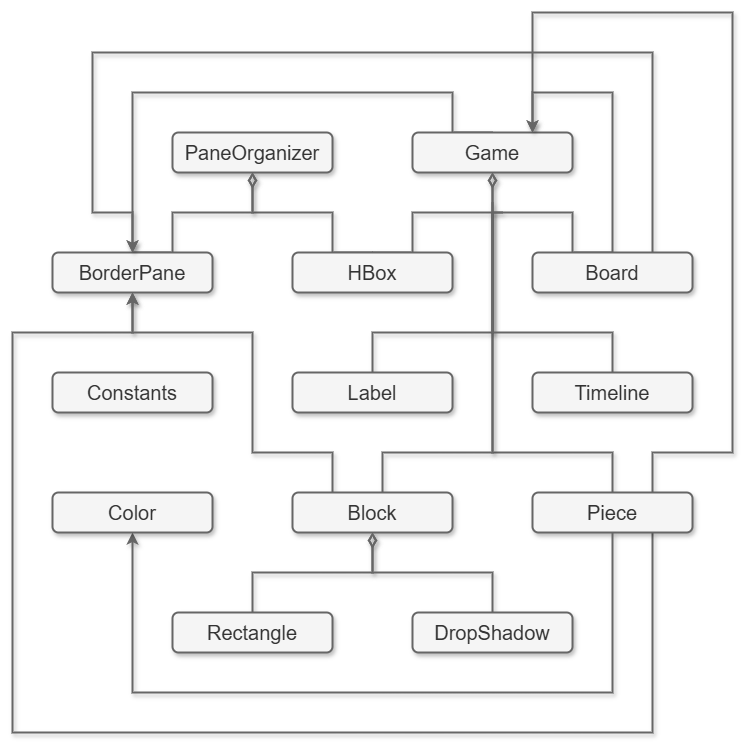

The diagram above was exported from draw.io. Its source (the exported page's mxGraphModel, read from the mxfile embedded in the PNG):
<mxGraphModel dx="546" dy="1496" grid="1" gridSize="10" guides="1" tooltips="1" connect="1" arrows="1" fold="1" page="1" pageScale="1" pageWidth="1200" pageHeight="1600" math="0" shadow="0">
  <root>
    <mxCell id="0" />
    <mxCell id="1" parent="0" />
    <mxCell id="i9nloyrplZUpByqj43Ct-37" style="edgeStyle=orthogonalEdgeStyle;rounded=0;orthogonalLoop=1;jettySize=auto;html=1;exitX=0.5;exitY=0;exitDx=0;exitDy=0;entryX=0.5;entryY=0;entryDx=0;entryDy=0;strokeWidth=2;shadow=1;fontSize=20;fillColor=#f5f5f5;strokeColor=#666666;" edge="1" parent="1" source="GuiFIJFloJ2Xu7JYoUFi-1" target="i9nloyrplZUpByqj43Ct-5">
      <mxGeometry relative="1" as="geometry">
        <Array as="points">
          <mxPoint x="600" y="160" />
          <mxPoint x="600" y="120" />
          <mxPoint x="280" y="120" />
        </Array>
      </mxGeometry>
    </mxCell>
    <mxCell id="i9nloyrplZUpByqj43Ct-40" style="edgeStyle=orthogonalEdgeStyle;rounded=0;orthogonalLoop=1;jettySize=auto;html=1;exitX=0.75;exitY=0;exitDx=0;exitDy=0;entryX=0.5;entryY=0;entryDx=0;entryDy=0;startArrow=classic;startFill=1;endArrow=none;endFill=0;strokeWidth=2;shadow=1;fontSize=20;fillColor=#f5f5f5;strokeColor=#666666;" edge="1" parent="1" source="GuiFIJFloJ2Xu7JYoUFi-1" target="i9nloyrplZUpByqj43Ct-9">
      <mxGeometry relative="1" as="geometry">
        <Array as="points">
          <mxPoint x="680" y="120" />
          <mxPoint x="760" y="120" />
        </Array>
      </mxGeometry>
    </mxCell>
    <mxCell id="GuiFIJFloJ2Xu7JYoUFi-1" value="Game" style="rounded=1;whiteSpace=wrap;html=1;strokeWidth=2;shadow=1;fontSize=20;fillColor=#f5f5f5;strokeColor=#666666;fontColor=#333333;" parent="1" vertex="1">
      <mxGeometry x="560" y="160" width="160" height="40" as="geometry" />
    </mxCell>
    <mxCell id="i9nloyrplZUpByqj43Ct-30" style="edgeStyle=orthogonalEdgeStyle;rounded=0;orthogonalLoop=1;jettySize=auto;html=1;exitX=0.5;exitY=0;exitDx=0;exitDy=0;entryX=0.5;entryY=1;entryDx=0;entryDy=0;endArrow=diamondThin;endFill=0;endSize=10;strokeWidth=2;shadow=1;fontSize=20;fillColor=#f5f5f5;strokeColor=#666666;" edge="1" parent="1" source="GuiFIJFloJ2Xu7JYoUFi-2" target="GuiFIJFloJ2Xu7JYoUFi-3">
      <mxGeometry relative="1" as="geometry">
        <Array as="points">
          <mxPoint x="480" y="280" />
          <mxPoint x="480" y="240" />
          <mxPoint x="400" y="240" />
        </Array>
      </mxGeometry>
    </mxCell>
    <mxCell id="i9nloyrplZUpByqj43Ct-31" style="edgeStyle=orthogonalEdgeStyle;rounded=0;orthogonalLoop=1;jettySize=auto;html=1;exitX=0.5;exitY=0;exitDx=0;exitDy=0;entryX=0.5;entryY=1;entryDx=0;entryDy=0;endArrow=diamondThin;endFill=0;endSize=10;strokeWidth=2;shadow=1;fontSize=20;fillColor=#f5f5f5;strokeColor=#666666;" edge="1" parent="1" source="GuiFIJFloJ2Xu7JYoUFi-2" target="GuiFIJFloJ2Xu7JYoUFi-1">
      <mxGeometry relative="1" as="geometry">
        <Array as="points">
          <mxPoint x="560" y="280" />
          <mxPoint x="560" y="240" />
          <mxPoint x="640" y="240" />
        </Array>
      </mxGeometry>
    </mxCell>
    <mxCell id="GuiFIJFloJ2Xu7JYoUFi-2" value="HBox" style="rounded=1;whiteSpace=wrap;html=1;strokeWidth=2;shadow=1;fontSize=20;fillColor=#f5f5f5;strokeColor=#666666;fontColor=#333333;" parent="1" vertex="1">
      <mxGeometry x="440" y="280" width="160" height="40" as="geometry" />
    </mxCell>
    <mxCell id="GuiFIJFloJ2Xu7JYoUFi-3" value="PaneOrganizer" style="rounded=1;whiteSpace=wrap;html=1;strokeWidth=2;shadow=1;fontSize=20;fillColor=#f5f5f5;strokeColor=#666666;fontColor=#333333;" parent="1" vertex="1">
      <mxGeometry x="320" y="160" width="160" height="40" as="geometry" />
    </mxCell>
    <mxCell id="i9nloyrplZUpByqj43Ct-33" style="edgeStyle=orthogonalEdgeStyle;rounded=0;orthogonalLoop=1;jettySize=auto;html=1;exitX=0.5;exitY=0;exitDx=0;exitDy=0;endArrow=none;endFill=0;strokeWidth=2;shadow=1;fontSize=20;fillColor=#f5f5f5;strokeColor=#666666;" edge="1" parent="1" source="i9nloyrplZUpByqj43Ct-2">
      <mxGeometry relative="1" as="geometry">
        <mxPoint x="640" y="230" as="targetPoint" />
        <Array as="points">
          <mxPoint x="520" y="360" />
          <mxPoint x="640" y="360" />
        </Array>
      </mxGeometry>
    </mxCell>
    <mxCell id="i9nloyrplZUpByqj43Ct-2" value="Label" style="rounded=1;whiteSpace=wrap;html=1;strokeWidth=2;shadow=1;fontSize=20;fillColor=#f5f5f5;strokeColor=#666666;fontColor=#333333;" vertex="1" parent="1">
      <mxGeometry x="440" y="400" width="160" height="40" as="geometry" />
    </mxCell>
    <mxCell id="i9nloyrplZUpByqj43Ct-36" style="edgeStyle=orthogonalEdgeStyle;rounded=0;orthogonalLoop=1;jettySize=auto;html=1;exitX=0.5;exitY=0;exitDx=0;exitDy=0;endArrow=none;endFill=0;strokeWidth=2;shadow=1;fontSize=20;fillColor=#f5f5f5;strokeColor=#666666;" edge="1" parent="1" source="i9nloyrplZUpByqj43Ct-3">
      <mxGeometry relative="1" as="geometry">
        <mxPoint x="650" y="240" as="targetPoint" />
        <Array as="points">
          <mxPoint x="760" y="480" />
          <mxPoint x="640" y="480" />
          <mxPoint x="640" y="240" />
        </Array>
      </mxGeometry>
    </mxCell>
    <mxCell id="i9nloyrplZUpByqj43Ct-48" style="edgeStyle=orthogonalEdgeStyle;rounded=0;orthogonalLoop=1;jettySize=auto;html=1;exitX=0.75;exitY=1;exitDx=0;exitDy=0;entryX=0.5;entryY=1;entryDx=0;entryDy=0;strokeWidth=2;shadow=1;fontSize=20;fillColor=#f5f5f5;strokeColor=#666666;" edge="1" parent="1" source="i9nloyrplZUpByqj43Ct-3" target="i9nloyrplZUpByqj43Ct-5">
      <mxGeometry relative="1" as="geometry">
        <Array as="points">
          <mxPoint x="800" y="760" />
          <mxPoint x="160" y="760" />
          <mxPoint x="160" y="360" />
          <mxPoint x="280" y="360" />
        </Array>
      </mxGeometry>
    </mxCell>
    <mxCell id="i9nloyrplZUpByqj43Ct-54" style="edgeStyle=orthogonalEdgeStyle;rounded=0;orthogonalLoop=1;jettySize=auto;html=1;exitX=0.75;exitY=0;exitDx=0;exitDy=0;entryX=0.75;entryY=0;entryDx=0;entryDy=0;strokeWidth=2;shadow=1;fontSize=20;fillColor=#f5f5f5;strokeColor=#666666;" edge="1" parent="1" source="i9nloyrplZUpByqj43Ct-3" target="GuiFIJFloJ2Xu7JYoUFi-1">
      <mxGeometry relative="1" as="geometry">
        <Array as="points">
          <mxPoint x="800" y="480" />
          <mxPoint x="880" y="480" />
          <mxPoint x="880" y="40" />
          <mxPoint x="680" y="40" />
        </Array>
      </mxGeometry>
    </mxCell>
    <mxCell id="i9nloyrplZUpByqj43Ct-3" value="Piece" style="rounded=1;whiteSpace=wrap;html=1;strokeWidth=2;shadow=1;fontSize=20;fillColor=#f5f5f5;strokeColor=#666666;fontColor=#333333;" vertex="1" parent="1">
      <mxGeometry x="680" y="520" width="160" height="40" as="geometry" />
    </mxCell>
    <mxCell id="i9nloyrplZUpByqj43Ct-4" value="Constants" style="rounded=1;whiteSpace=wrap;html=1;strokeWidth=2;shadow=1;fontSize=20;fillColor=#f5f5f5;strokeColor=#666666;fontColor=#333333;" vertex="1" parent="1">
      <mxGeometry x="200" y="400" width="160" height="40" as="geometry" />
    </mxCell>
    <mxCell id="i9nloyrplZUpByqj43Ct-29" style="edgeStyle=orthogonalEdgeStyle;rounded=0;orthogonalLoop=1;jettySize=auto;html=1;exitX=0.5;exitY=0;exitDx=0;exitDy=0;entryX=0.5;entryY=1;entryDx=0;entryDy=0;endArrow=diamondThin;endFill=0;endSize=10;strokeWidth=2;shadow=1;fontSize=20;fillColor=#f5f5f5;strokeColor=#666666;" edge="1" parent="1" source="i9nloyrplZUpByqj43Ct-5" target="GuiFIJFloJ2Xu7JYoUFi-3">
      <mxGeometry relative="1" as="geometry">
        <Array as="points">
          <mxPoint x="320" y="280" />
          <mxPoint x="320" y="240" />
          <mxPoint x="400" y="240" />
        </Array>
      </mxGeometry>
    </mxCell>
    <mxCell id="i9nloyrplZUpByqj43Ct-5" value="BorderPane" style="rounded=1;whiteSpace=wrap;html=1;strokeWidth=2;shadow=1;fontSize=20;fillColor=#f5f5f5;strokeColor=#666666;fontColor=#333333;" vertex="1" parent="1">
      <mxGeometry x="200" y="280" width="160" height="40" as="geometry" />
    </mxCell>
    <mxCell id="i9nloyrplZUpByqj43Ct-35" style="edgeStyle=orthogonalEdgeStyle;rounded=0;orthogonalLoop=1;jettySize=auto;html=1;exitX=0.5;exitY=0;exitDx=0;exitDy=0;endArrow=none;endFill=0;strokeWidth=2;shadow=1;fontSize=20;fillColor=#f5f5f5;strokeColor=#666666;" edge="1" parent="1">
      <mxGeometry relative="1" as="geometry">
        <mxPoint x="640" y="240" as="targetPoint" />
        <mxPoint x="530" y="520" as="sourcePoint" />
        <Array as="points">
          <mxPoint x="530" y="480" />
          <mxPoint x="640" y="480" />
        </Array>
      </mxGeometry>
    </mxCell>
    <mxCell id="i9nloyrplZUpByqj43Ct-43" style="edgeStyle=orthogonalEdgeStyle;rounded=0;orthogonalLoop=1;jettySize=auto;html=1;exitX=0.25;exitY=0;exitDx=0;exitDy=0;strokeWidth=2;shadow=1;fontSize=20;fillColor=#f5f5f5;strokeColor=#666666;entryX=0.5;entryY=1;entryDx=0;entryDy=0;" edge="1" parent="1" source="i9nloyrplZUpByqj43Ct-6" target="i9nloyrplZUpByqj43Ct-5">
      <mxGeometry relative="1" as="geometry">
        <mxPoint x="320" y="320" as="targetPoint" />
        <Array as="points">
          <mxPoint x="480" y="480" />
          <mxPoint x="400" y="480" />
          <mxPoint x="400" y="360" />
          <mxPoint x="280" y="360" />
        </Array>
      </mxGeometry>
    </mxCell>
    <mxCell id="i9nloyrplZUpByqj43Ct-6" value="Block" style="rounded=1;whiteSpace=wrap;html=1;strokeWidth=2;shadow=1;fontSize=20;fillColor=#f5f5f5;strokeColor=#666666;fontColor=#333333;" vertex="1" parent="1">
      <mxGeometry x="440" y="520" width="160" height="40" as="geometry" />
    </mxCell>
    <mxCell id="i9nloyrplZUpByqj43Ct-32" style="edgeStyle=orthogonalEdgeStyle;rounded=0;orthogonalLoop=1;jettySize=auto;html=1;exitX=0.5;exitY=0;exitDx=0;exitDy=0;endArrow=diamondThin;endFill=0;endSize=10;strokeWidth=2;shadow=1;fontSize=20;fillColor=#f5f5f5;strokeColor=#666666;" edge="1" parent="1" source="i9nloyrplZUpByqj43Ct-9">
      <mxGeometry relative="1" as="geometry">
        <mxPoint x="640" y="200" as="targetPoint" />
        <Array as="points">
          <mxPoint x="720" y="280" />
          <mxPoint x="720" y="240" />
          <mxPoint x="640" y="240" />
        </Array>
      </mxGeometry>
    </mxCell>
    <mxCell id="i9nloyrplZUpByqj43Ct-42" style="edgeStyle=orthogonalEdgeStyle;rounded=0;orthogonalLoop=1;jettySize=auto;html=1;exitX=0.75;exitY=0;exitDx=0;exitDy=0;entryX=0.5;entryY=0;entryDx=0;entryDy=0;strokeWidth=2;shadow=1;fontSize=20;fillColor=#f5f5f5;strokeColor=#666666;" edge="1" parent="1" source="i9nloyrplZUpByqj43Ct-9" target="i9nloyrplZUpByqj43Ct-5">
      <mxGeometry relative="1" as="geometry">
        <Array as="points">
          <mxPoint x="800" y="80" />
          <mxPoint x="240" y="80" />
          <mxPoint x="240" y="240" />
          <mxPoint x="280" y="240" />
        </Array>
      </mxGeometry>
    </mxCell>
    <mxCell id="i9nloyrplZUpByqj43Ct-9" value="Board" style="rounded=1;whiteSpace=wrap;html=1;strokeWidth=2;shadow=1;fontSize=20;fillColor=#f5f5f5;strokeColor=#666666;fontColor=#333333;" vertex="1" parent="1">
      <mxGeometry x="680" y="280" width="160" height="40" as="geometry" />
    </mxCell>
    <mxCell id="i9nloyrplZUpByqj43Ct-34" style="edgeStyle=orthogonalEdgeStyle;rounded=0;orthogonalLoop=1;jettySize=auto;html=1;exitX=0.5;exitY=0;exitDx=0;exitDy=0;endArrow=none;endFill=0;strokeWidth=2;shadow=1;fontSize=20;fillColor=#f5f5f5;strokeColor=#666666;" edge="1" parent="1" source="i9nloyrplZUpByqj43Ct-10">
      <mxGeometry relative="1" as="geometry">
        <mxPoint x="640" y="240" as="targetPoint" />
        <Array as="points">
          <mxPoint x="760" y="360" />
          <mxPoint x="640" y="360" />
        </Array>
      </mxGeometry>
    </mxCell>
    <mxCell id="i9nloyrplZUpByqj43Ct-10" value="Timeline" style="rounded=1;whiteSpace=wrap;html=1;strokeWidth=2;shadow=1;fontSize=20;fillColor=#f5f5f5;strokeColor=#666666;fontColor=#333333;" vertex="1" parent="1">
      <mxGeometry x="680" y="400" width="160" height="40" as="geometry" />
    </mxCell>
    <mxCell id="i9nloyrplZUpByqj43Ct-22" style="edgeStyle=orthogonalEdgeStyle;rounded=0;orthogonalLoop=1;jettySize=auto;html=1;exitX=0.5;exitY=0;exitDx=0;exitDy=0;entryX=0.5;entryY=1;entryDx=0;entryDy=0;endArrow=diamondThin;endFill=0;endSize=10;strokeWidth=2;shadow=1;fontSize=20;fillColor=#f5f5f5;strokeColor=#666666;" edge="1" parent="1" source="i9nloyrplZUpByqj43Ct-19" target="i9nloyrplZUpByqj43Ct-6">
      <mxGeometry relative="1" as="geometry" />
    </mxCell>
    <mxCell id="i9nloyrplZUpByqj43Ct-19" value="Rectangle" style="rounded=1;whiteSpace=wrap;html=1;strokeWidth=2;shadow=1;fontSize=20;fillColor=#f5f5f5;strokeColor=#666666;fontColor=#333333;" vertex="1" parent="1">
      <mxGeometry x="320" y="640" width="160" height="40" as="geometry" />
    </mxCell>
    <mxCell id="i9nloyrplZUpByqj43Ct-24" style="edgeStyle=orthogonalEdgeStyle;rounded=0;orthogonalLoop=1;jettySize=auto;html=1;exitX=0.5;exitY=0;exitDx=0;exitDy=0;entryX=0.5;entryY=1;entryDx=0;entryDy=0;endArrow=diamondThin;endFill=0;endSize=10;strokeWidth=2;shadow=1;fontSize=20;fillColor=#f5f5f5;strokeColor=#666666;" edge="1" parent="1" source="i9nloyrplZUpByqj43Ct-23" target="i9nloyrplZUpByqj43Ct-6">
      <mxGeometry relative="1" as="geometry" />
    </mxCell>
    <mxCell id="i9nloyrplZUpByqj43Ct-23" value="DropShadow" style="rounded=1;whiteSpace=wrap;html=1;strokeWidth=2;shadow=1;fontSize=20;fillColor=#f5f5f5;strokeColor=#666666;fontColor=#333333;" vertex="1" parent="1">
      <mxGeometry x="560" y="640" width="160" height="40" as="geometry" />
    </mxCell>
    <mxCell id="i9nloyrplZUpByqj43Ct-47" value="" style="edgeStyle=orthogonalEdgeStyle;rounded=0;orthogonalLoop=1;jettySize=auto;html=1;exitX=0.5;exitY=1;exitDx=0;exitDy=0;entryX=0.5;entryY=1;entryDx=0;entryDy=0;strokeWidth=2;shadow=1;fontSize=20;fillColor=#f5f5f5;strokeColor=#666666;" edge="1" parent="1" source="i9nloyrplZUpByqj43Ct-3" target="i9nloyrplZUpByqj43Ct-46">
      <mxGeometry relative="1" as="geometry">
        <mxPoint x="760" y="560" as="sourcePoint" />
        <mxPoint x="280" y="320" as="targetPoint" />
        <Array as="points">
          <mxPoint x="760" y="720" />
          <mxPoint x="280" y="720" />
        </Array>
      </mxGeometry>
    </mxCell>
    <mxCell id="i9nloyrplZUpByqj43Ct-46" value="Color" style="rounded=1;whiteSpace=wrap;html=1;strokeWidth=2;shadow=1;fontSize=20;fillColor=#f5f5f5;strokeColor=#666666;fontColor=#333333;" vertex="1" parent="1">
      <mxGeometry x="200" y="520" width="160" height="40" as="geometry" />
    </mxCell>
  </root>
</mxGraphModel>